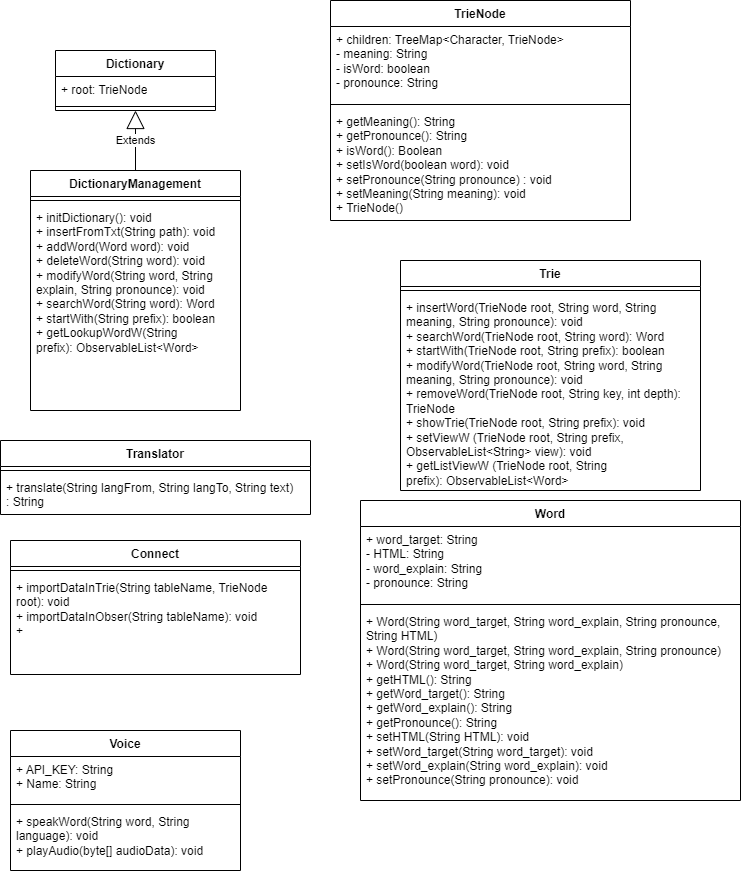

The diagram above was exported from draw.io. Its source (the exported page's mxGraphModel, read from the mxfile embedded in the PNG):
<mxGraphModel grid="1" page="1" gridSize="10" guides="1" tooltips="1" connect="1" arrows="1" fold="1" pageScale="1" pageWidth="827" pageHeight="1169" math="0" shadow="0">
  <root>
    <mxCell id="0" />
    <mxCell id="1" parent="0" />
    <mxCell id="LnYYdTI4RktvG5y4r3ra-19" value="TrieNode" style="swimlane;fontStyle=1;align=center;verticalAlign=top;childLayout=stackLayout;horizontal=1;startSize=26;horizontalStack=0;resizeParent=1;resizeParentMax=0;resizeLast=0;collapsible=1;marginBottom=0;whiteSpace=wrap;html=1;" parent="1" vertex="1">
      <mxGeometry x="370" y="10" width="300" height="220" as="geometry">
        <mxRectangle x="350" y="50" width="90" height="30" as="alternateBounds" />
      </mxGeometry>
    </mxCell>
    <mxCell id="LnYYdTI4RktvG5y4r3ra-20" value="+ children:&amp;nbsp;TreeMap&amp;lt;Character, TrieNode&amp;gt;&lt;br&gt;- meaning: String&lt;br&gt;- isWord: boolean&lt;br&gt;- pronounce: String" style="text;strokeColor=none;fillColor=none;align=left;verticalAlign=top;spacingLeft=4;spacingRight=4;overflow=hidden;rotatable=0;points=[[0,0.5],[1,0.5]];portConstraint=eastwest;whiteSpace=wrap;html=1;" parent="LnYYdTI4RktvG5y4r3ra-19" vertex="1">
      <mxGeometry y="26" width="300" height="74" as="geometry" />
    </mxCell>
    <mxCell id="LnYYdTI4RktvG5y4r3ra-21" value="" style="line;strokeWidth=1;fillColor=none;align=left;verticalAlign=middle;spacingTop=-1;spacingLeft=3;spacingRight=3;rotatable=0;labelPosition=right;points=[];portConstraint=eastwest;strokeColor=inherit;" parent="LnYYdTI4RktvG5y4r3ra-19" vertex="1">
      <mxGeometry y="100" width="300" height="8" as="geometry" />
    </mxCell>
    <mxCell id="LnYYdTI4RktvG5y4r3ra-22" value="+&amp;nbsp;getMeaning(): String&lt;br&gt;+&amp;nbsp;getPronounce(): String&lt;br&gt;+ isWord(): Boolean&lt;br&gt;+&amp;nbsp;setIsWord(boolean word): void&lt;br&gt;&lt;span style=&quot;background-color: initial;&quot;&gt;+ setPronounce(String pronounce) : void&lt;br&gt;+ setMeaning(String meaning): void&lt;br&gt;+ TrieNode()&lt;br&gt;&lt;br&gt;&lt;/span&gt;" style="text;strokeColor=none;fillColor=none;align=left;verticalAlign=top;spacingLeft=4;spacingRight=4;overflow=hidden;rotatable=0;points=[[0,0.5],[1,0.5]];portConstraint=eastwest;whiteSpace=wrap;html=1;" parent="LnYYdTI4RktvG5y4r3ra-19" vertex="1">
      <mxGeometry y="108" width="300" height="112" as="geometry" />
    </mxCell>
    <mxCell id="8Mlby8qA2HQkc94oKiYt-1" value="Dictionary" style="swimlane;fontStyle=1;align=center;verticalAlign=top;childLayout=stackLayout;horizontal=1;startSize=26;horizontalStack=0;resizeParent=1;resizeParentMax=0;resizeLast=0;collapsible=1;marginBottom=0;whiteSpace=wrap;html=1;" parent="1" vertex="1">
      <mxGeometry x="95" y="60" width="160" height="60" as="geometry" />
    </mxCell>
    <mxCell id="8Mlby8qA2HQkc94oKiYt-2" value="+ root: TrieNode" style="text;strokeColor=none;fillColor=none;align=left;verticalAlign=top;spacingLeft=4;spacingRight=4;overflow=hidden;rotatable=0;points=[[0,0.5],[1,0.5]];portConstraint=eastwest;whiteSpace=wrap;html=1;" parent="8Mlby8qA2HQkc94oKiYt-1" vertex="1">
      <mxGeometry y="26" width="160" height="26" as="geometry" />
    </mxCell>
    <mxCell id="8Mlby8qA2HQkc94oKiYt-3" value="" style="line;strokeWidth=1;fillColor=none;align=left;verticalAlign=middle;spacingTop=-1;spacingLeft=3;spacingRight=3;rotatable=0;labelPosition=right;points=[];portConstraint=eastwest;strokeColor=inherit;" parent="8Mlby8qA2HQkc94oKiYt-1" vertex="1">
      <mxGeometry y="52" width="160" height="8" as="geometry" />
    </mxCell>
    <mxCell id="8Mlby8qA2HQkc94oKiYt-9" value="DictionaryManagement" style="swimlane;fontStyle=1;align=center;verticalAlign=top;childLayout=stackLayout;horizontal=1;startSize=26;horizontalStack=0;resizeParent=1;resizeParentMax=0;resizeLast=0;collapsible=1;marginBottom=0;whiteSpace=wrap;html=1;" parent="1" vertex="1">
      <mxGeometry x="70" y="180" width="210" height="240" as="geometry">
        <mxRectangle x="70" y="180" width="170" height="30" as="alternateBounds" />
      </mxGeometry>
    </mxCell>
    <mxCell id="8Mlby8qA2HQkc94oKiYt-11" value="" style="line;strokeWidth=1;fillColor=none;align=left;verticalAlign=middle;spacingTop=-1;spacingLeft=3;spacingRight=3;rotatable=0;labelPosition=right;points=[];portConstraint=eastwest;strokeColor=inherit;" parent="8Mlby8qA2HQkc94oKiYt-9" vertex="1">
      <mxGeometry y="26" width="210" height="8" as="geometry" />
    </mxCell>
    <mxCell id="8Mlby8qA2HQkc94oKiYt-12" value="+ initDictionary(): void&lt;br style=&quot;border-color: var(--border-color);&quot;&gt;+ insertFromTxt(String path): void&lt;br style=&quot;border-color: var(--border-color);&quot;&gt;+&amp;nbsp;addWord(Word word): void&lt;br style=&quot;border-color: var(--border-color);&quot;&gt;+&amp;nbsp;deleteWord(String word): void&lt;br style=&quot;border-color: var(--border-color);&quot;&gt;+&amp;nbsp;modifyWord(String word, String explain, String pronounce): void&lt;br style=&quot;border-color: var(--border-color);&quot;&gt;+&amp;nbsp;searchWord(String word): Word&lt;br style=&quot;border-color: var(--border-color);&quot;&gt;+ startWith(String prefix): boolean&lt;br style=&quot;border-color: var(--border-color);&quot;&gt;+&amp;nbsp;getLookupWordW(String prefix):&amp;nbsp;ObservableList&amp;lt;Word&amp;gt;" style="text;strokeColor=none;fillColor=none;align=left;verticalAlign=top;spacingLeft=4;spacingRight=4;overflow=hidden;rotatable=0;points=[[0,0.5],[1,0.5]];portConstraint=eastwest;whiteSpace=wrap;html=1;" parent="8Mlby8qA2HQkc94oKiYt-9" vertex="1">
      <mxGeometry y="34" width="210" height="206" as="geometry" />
    </mxCell>
    <mxCell id="8Mlby8qA2HQkc94oKiYt-13" value="Extends" style="endArrow=block;endSize=16;endFill=0;html=1;rounded=0;exitX=0.5;exitY=0;exitDx=0;exitDy=0;entryX=0.5;entryY=1;entryDx=0;entryDy=0;" parent="1" source="8Mlby8qA2HQkc94oKiYt-9" target="8Mlby8qA2HQkc94oKiYt-1" edge="1">
      <mxGeometry width="160" relative="1" as="geometry">
        <mxPoint x="140" y="140" as="sourcePoint" />
        <mxPoint x="270" y="150" as="targetPoint" />
      </mxGeometry>
    </mxCell>
    <mxCell id="8Mlby8qA2HQkc94oKiYt-14" value="Word" style="swimlane;fontStyle=1;align=center;verticalAlign=top;childLayout=stackLayout;horizontal=1;startSize=26;horizontalStack=0;resizeParent=1;resizeParentMax=0;resizeLast=0;collapsible=1;marginBottom=0;whiteSpace=wrap;html=1;" parent="1" vertex="1">
      <mxGeometry x="400" y="510" width="380" height="300" as="geometry" />
    </mxCell>
    <mxCell id="8Mlby8qA2HQkc94oKiYt-15" value="+ word_target: String&lt;br&gt;- HTML: String&lt;br&gt;- word_explain: String&lt;br&gt;-&amp;nbsp;pronounce: String" style="text;strokeColor=none;fillColor=none;align=left;verticalAlign=top;spacingLeft=4;spacingRight=4;overflow=hidden;rotatable=0;points=[[0,0.5],[1,0.5]];portConstraint=eastwest;whiteSpace=wrap;html=1;" parent="8Mlby8qA2HQkc94oKiYt-14" vertex="1">
      <mxGeometry y="26" width="380" height="74" as="geometry" />
    </mxCell>
    <mxCell id="8Mlby8qA2HQkc94oKiYt-16" value="" style="line;strokeWidth=1;fillColor=none;align=left;verticalAlign=middle;spacingTop=-1;spacingLeft=3;spacingRight=3;rotatable=0;labelPosition=right;points=[];portConstraint=eastwest;strokeColor=inherit;" parent="8Mlby8qA2HQkc94oKiYt-14" vertex="1">
      <mxGeometry y="100" width="380" height="8" as="geometry" />
    </mxCell>
    <mxCell id="8Mlby8qA2HQkc94oKiYt-17" value="+ Word(String word_target, String word_explain, String pronounce, String HTML)&lt;br&gt;+&amp;nbsp;Word(String word_target, String word_explain, String pronounce)&lt;br&gt;+&amp;nbsp;Word(String word_target, String word_explain)&lt;br&gt;+&amp;nbsp;getHTML(): String&lt;br&gt;+&amp;nbsp;getWord_target(): String&lt;br&gt;+&amp;nbsp;getWord_explain(): String&lt;br&gt;+&amp;nbsp;getPronounce(): String&lt;br&gt;+&amp;nbsp;setHTML(String HTML): void&lt;br&gt;+ setWord_target(String word_target): void&lt;br&gt;+&amp;nbsp;setWord_explain(String word_explain): void&lt;br&gt;+&amp;nbsp;setPronounce(String pronounce): void" style="text;strokeColor=none;fillColor=none;align=left;verticalAlign=top;spacingLeft=4;spacingRight=4;overflow=hidden;rotatable=0;points=[[0,0.5],[1,0.5]];portConstraint=eastwest;whiteSpace=wrap;html=1;" parent="8Mlby8qA2HQkc94oKiYt-14" vertex="1">
      <mxGeometry y="108" width="380" height="192" as="geometry" />
    </mxCell>
    <mxCell id="8Mlby8qA2HQkc94oKiYt-18" value="Connect" style="swimlane;fontStyle=1;align=center;verticalAlign=top;childLayout=stackLayout;horizontal=1;startSize=26;horizontalStack=0;resizeParent=1;resizeParentMax=0;resizeLast=0;collapsible=1;marginBottom=0;whiteSpace=wrap;html=1;" vertex="1" parent="1">
      <mxGeometry x="50" y="550" width="290" height="134" as="geometry" />
    </mxCell>
    <mxCell id="8Mlby8qA2HQkc94oKiYt-20" value="" style="line;strokeWidth=1;fillColor=none;align=left;verticalAlign=middle;spacingTop=-1;spacingLeft=3;spacingRight=3;rotatable=0;labelPosition=right;points=[];portConstraint=eastwest;strokeColor=inherit;" vertex="1" parent="8Mlby8qA2HQkc94oKiYt-18">
      <mxGeometry y="26" width="290" height="8" as="geometry" />
    </mxCell>
    <mxCell id="8Mlby8qA2HQkc94oKiYt-21" value="+ importDataInTrie(String tableName, TrieNode root): void&lt;br&gt;+&amp;nbsp;importDataInObser(String tableName): void&lt;br&gt;+" style="text;strokeColor=none;fillColor=none;align=left;verticalAlign=top;spacingLeft=4;spacingRight=4;overflow=hidden;rotatable=0;points=[[0,0.5],[1,0.5]];portConstraint=eastwest;whiteSpace=wrap;html=1;" vertex="1" parent="8Mlby8qA2HQkc94oKiYt-18">
      <mxGeometry y="34" width="290" height="100" as="geometry" />
    </mxCell>
    <mxCell id="mbcIbDo0hpAjjj0utaHQ-1" value="Translator" style="swimlane;fontStyle=1;align=center;verticalAlign=top;childLayout=stackLayout;horizontal=1;startSize=26;horizontalStack=0;resizeParent=1;resizeParentMax=0;resizeLast=0;collapsible=1;marginBottom=0;whiteSpace=wrap;html=1;" vertex="1" parent="1">
      <mxGeometry x="40" y="450" width="310" height="74" as="geometry" />
    </mxCell>
    <mxCell id="mbcIbDo0hpAjjj0utaHQ-3" value="" style="line;strokeWidth=1;fillColor=none;align=left;verticalAlign=middle;spacingTop=-1;spacingLeft=3;spacingRight=3;rotatable=0;labelPosition=right;points=[];portConstraint=eastwest;strokeColor=inherit;" vertex="1" parent="mbcIbDo0hpAjjj0utaHQ-1">
      <mxGeometry y="26" width="310" height="8" as="geometry" />
    </mxCell>
    <mxCell id="mbcIbDo0hpAjjj0utaHQ-4" value="+&amp;nbsp;translate(String langFrom, String langTo, String text) :&amp;nbsp;String&lt;br&gt;" style="text;strokeColor=none;fillColor=none;align=left;verticalAlign=top;spacingLeft=4;spacingRight=4;overflow=hidden;rotatable=0;points=[[0,0.5],[1,0.5]];portConstraint=eastwest;whiteSpace=wrap;html=1;" vertex="1" parent="mbcIbDo0hpAjjj0utaHQ-1">
      <mxGeometry y="34" width="310" height="40" as="geometry" />
    </mxCell>
    <mxCell id="mbcIbDo0hpAjjj0utaHQ-5" value="Voice" style="swimlane;fontStyle=1;align=center;verticalAlign=top;childLayout=stackLayout;horizontal=1;startSize=26;horizontalStack=0;resizeParent=1;resizeParentMax=0;resizeLast=0;collapsible=1;marginBottom=0;whiteSpace=wrap;html=1;" vertex="1" parent="1">
      <mxGeometry x="50" y="740" width="230" height="140" as="geometry" />
    </mxCell>
    <mxCell id="mbcIbDo0hpAjjj0utaHQ-6" value="+&amp;nbsp;API_KEY: String&lt;br&gt;+ Name: String" style="text;strokeColor=none;fillColor=none;align=left;verticalAlign=top;spacingLeft=4;spacingRight=4;overflow=hidden;rotatable=0;points=[[0,0.5],[1,0.5]];portConstraint=eastwest;whiteSpace=wrap;html=1;" vertex="1" parent="mbcIbDo0hpAjjj0utaHQ-5">
      <mxGeometry y="26" width="230" height="44" as="geometry" />
    </mxCell>
    <mxCell id="mbcIbDo0hpAjjj0utaHQ-7" value="" style="line;strokeWidth=1;fillColor=none;align=left;verticalAlign=middle;spacingTop=-1;spacingLeft=3;spacingRight=3;rotatable=0;labelPosition=right;points=[];portConstraint=eastwest;strokeColor=inherit;" vertex="1" parent="mbcIbDo0hpAjjj0utaHQ-5">
      <mxGeometry y="70" width="230" height="8" as="geometry" />
    </mxCell>
    <mxCell id="mbcIbDo0hpAjjj0utaHQ-8" value="+ speakWord(String word, String language): void&lt;br&gt;+&amp;nbsp;playAudio(byte[] audioData): void" style="text;strokeColor=none;fillColor=none;align=left;verticalAlign=top;spacingLeft=4;spacingRight=4;overflow=hidden;rotatable=0;points=[[0,0.5],[1,0.5]];portConstraint=eastwest;whiteSpace=wrap;html=1;" vertex="1" parent="mbcIbDo0hpAjjj0utaHQ-5">
      <mxGeometry y="78" width="230" height="62" as="geometry" />
    </mxCell>
    <mxCell id="mbcIbDo0hpAjjj0utaHQ-9" value="Trie" style="swimlane;fontStyle=1;align=center;verticalAlign=top;childLayout=stackLayout;horizontal=1;startSize=26;horizontalStack=0;resizeParent=1;resizeParentMax=0;resizeLast=0;collapsible=1;marginBottom=0;whiteSpace=wrap;html=1;" vertex="1" parent="1">
      <mxGeometry x="440" y="270" width="300" height="230" as="geometry" />
    </mxCell>
    <mxCell id="mbcIbDo0hpAjjj0utaHQ-11" value="" style="line;strokeWidth=1;fillColor=none;align=left;verticalAlign=middle;spacingTop=-1;spacingLeft=3;spacingRight=3;rotatable=0;labelPosition=right;points=[];portConstraint=eastwest;strokeColor=inherit;" vertex="1" parent="mbcIbDo0hpAjjj0utaHQ-9">
      <mxGeometry y="26" width="300" height="8" as="geometry" />
    </mxCell>
    <mxCell id="mbcIbDo0hpAjjj0utaHQ-12" value="+ insertWord(TrieNode root, String word, String meaning, String pronounce): void&lt;br&gt;+&amp;nbsp;searchWord(TrieNode root, String word): Word&lt;br&gt;+&amp;nbsp;startWith(TrieNode root, String prefix): boolean&lt;br&gt;+&amp;nbsp;modifyWord(TrieNode root, String word, String meaning, String pronounce): void&lt;br&gt;+&amp;nbsp;removeWord(TrieNode root, String key, int depth): TrieNode&lt;br&gt;+&amp;nbsp;showTrie(TrieNode root, String prefix): void&lt;br&gt;+&amp;nbsp;setViewW (TrieNode root, String prefix, ObservableList&amp;lt;String&amp;gt; view): void&lt;br&gt;+&amp;nbsp;getListViewW (TrieNode root, String prefix):&amp;nbsp;ObservableList&amp;lt;Word&amp;gt;" style="text;strokeColor=none;fillColor=none;align=left;verticalAlign=top;spacingLeft=4;spacingRight=4;overflow=hidden;rotatable=0;points=[[0,0.5],[1,0.5]];portConstraint=eastwest;whiteSpace=wrap;html=1;" vertex="1" parent="mbcIbDo0hpAjjj0utaHQ-9">
      <mxGeometry y="34" width="300" height="196" as="geometry" />
    </mxCell>
  </root>
</mxGraphModel>